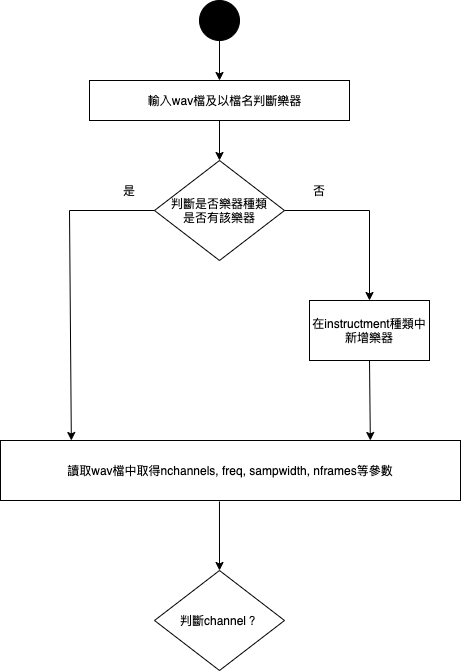

The diagram above was exported from draw.io. Its source (the exported page's mxGraphModel, read from the mxfile embedded in the PNG):
<mxGraphModel dx="1186" dy="746" grid="1" gridSize="10" guides="1" tooltips="1" connect="1" arrows="1" fold="1" page="1" pageScale="1" pageWidth="827" pageHeight="1169" math="0" shadow="0">
  <root>
    <mxCell id="0" />
    <mxCell id="1" parent="0" />
    <mxCell id="iVV8W8ZOHqCXgyHo1nrH-1" value="" style="ellipse;whiteSpace=wrap;html=1;aspect=fixed;fillColor=#000000;" vertex="1" parent="1">
      <mxGeometry x="370" y="40" width="40" height="40" as="geometry" />
    </mxCell>
    <mxCell id="iVV8W8ZOHqCXgyHo1nrH-2" value="" style="endArrow=classic;html=1;entryX=0.5;entryY=0;entryDx=0;entryDy=0;entryPerimeter=0;" edge="1" parent="1" target="iVV8W8ZOHqCXgyHo1nrH-3">
      <mxGeometry width="50" height="50" relative="1" as="geometry">
        <mxPoint x="390" y="80" as="sourcePoint" />
        <mxPoint x="394" y="120" as="targetPoint" />
      </mxGeometry>
    </mxCell>
    <mxCell id="iVV8W8ZOHqCXgyHo1nrH-3" value="" style="rounded=0;whiteSpace=wrap;html=1;" vertex="1" parent="1">
      <mxGeometry x="260" y="120" width="260" height="40" as="geometry" />
    </mxCell>
    <mxCell id="iVV8W8ZOHqCXgyHo1nrH-6" value="&lt;font style=&quot;font-size: 12px&quot;&gt;輸入wav檔及以檔名判斷樂器&lt;/font&gt;" style="text;html=1;resizable=0;autosize=1;align=center;verticalAlign=middle;points=[];fillColor=none;strokeColor=none;rounded=0;" vertex="1" parent="1">
      <mxGeometry x="310" y="130" width="170" height="20" as="geometry" />
    </mxCell>
    <mxCell id="iVV8W8ZOHqCXgyHo1nrH-8" value="" style="endArrow=classic;html=1;exitX=0.5;exitY=1;exitDx=0;exitDy=0;" edge="1" parent="1" source="iVV8W8ZOHqCXgyHo1nrH-3">
      <mxGeometry width="50" height="50" relative="1" as="geometry">
        <mxPoint x="320" y="430" as="sourcePoint" />
        <mxPoint x="390" y="200" as="targetPoint" />
      </mxGeometry>
    </mxCell>
    <mxCell id="iVV8W8ZOHqCXgyHo1nrH-9" value="判斷是否樂器種類&lt;br&gt;是否有該樂器" style="rhombus;whiteSpace=wrap;html=1;" vertex="1" parent="1">
      <mxGeometry x="325" y="200" width="130" height="100" as="geometry" />
    </mxCell>
    <mxCell id="iVV8W8ZOHqCXgyHo1nrH-10" value="" style="endArrow=classic;html=1;entryX=0.154;entryY=0;entryDx=0;entryDy=0;entryPerimeter=0;" edge="1" parent="1" target="iVV8W8ZOHqCXgyHo1nrH-17">
      <mxGeometry width="50" height="50" relative="1" as="geometry">
        <mxPoint x="240" y="250" as="sourcePoint" />
        <mxPoint x="300" y="350" as="targetPoint" />
      </mxGeometry>
    </mxCell>
    <mxCell id="iVV8W8ZOHqCXgyHo1nrH-11" value="" style="endArrow=none;html=1;entryX=0;entryY=0.5;entryDx=0;entryDy=0;" edge="1" parent="1" target="iVV8W8ZOHqCXgyHo1nrH-9">
      <mxGeometry width="50" height="50" relative="1" as="geometry">
        <mxPoint x="240" y="250" as="sourcePoint" />
        <mxPoint x="370" y="380" as="targetPoint" />
      </mxGeometry>
    </mxCell>
    <mxCell id="iVV8W8ZOHqCXgyHo1nrH-12" value="" style="endArrow=none;html=1;exitX=1;exitY=0.5;exitDx=0;exitDy=0;" edge="1" parent="1" source="iVV8W8ZOHqCXgyHo1nrH-9">
      <mxGeometry width="50" height="50" relative="1" as="geometry">
        <mxPoint x="320" y="430" as="sourcePoint" />
        <mxPoint x="540" y="250" as="targetPoint" />
      </mxGeometry>
    </mxCell>
    <mxCell id="iVV8W8ZOHqCXgyHo1nrH-13" value="" style="endArrow=classic;html=1;" edge="1" parent="1">
      <mxGeometry width="50" height="50" relative="1" as="geometry">
        <mxPoint x="540" y="250" as="sourcePoint" />
        <mxPoint x="540" y="340" as="targetPoint" />
      </mxGeometry>
    </mxCell>
    <mxCell id="iVV8W8ZOHqCXgyHo1nrH-14" value="是" style="text;html=1;strokeColor=none;fillColor=none;align=center;verticalAlign=middle;whiteSpace=wrap;rounded=0;" vertex="1" parent="1">
      <mxGeometry x="280" y="220" width="40" height="20" as="geometry" />
    </mxCell>
    <mxCell id="iVV8W8ZOHqCXgyHo1nrH-15" value="否" style="text;html=1;strokeColor=none;fillColor=none;align=center;verticalAlign=middle;whiteSpace=wrap;rounded=0;" vertex="1" parent="1">
      <mxGeometry x="470" y="220" width="40" height="20" as="geometry" />
    </mxCell>
    <mxCell id="iVV8W8ZOHqCXgyHo1nrH-16" value="在instructment種類中新增樂器" style="rounded=0;whiteSpace=wrap;html=1;fillColor=#FFFFFF;" vertex="1" parent="1">
      <mxGeometry x="480" y="340" width="120" height="60" as="geometry" />
    </mxCell>
    <mxCell id="iVV8W8ZOHqCXgyHo1nrH-17" value="讀取wav檔中取得nchannels, freq, sampwidth, nframes等參數" style="rounded=0;whiteSpace=wrap;html=1;fillColor=#FFFFFF;" vertex="1" parent="1">
      <mxGeometry x="171" y="480" width="460" height="60" as="geometry" />
    </mxCell>
    <mxCell id="iVV8W8ZOHqCXgyHo1nrH-19" value="" style="endArrow=classic;html=1;exitX=0.5;exitY=1;exitDx=0;exitDy=0;entryX=0.804;entryY=0;entryDx=0;entryDy=0;entryPerimeter=0;" edge="1" parent="1" source="iVV8W8ZOHqCXgyHo1nrH-16" target="iVV8W8ZOHqCXgyHo1nrH-17">
      <mxGeometry width="50" height="50" relative="1" as="geometry">
        <mxPoint x="320" y="430" as="sourcePoint" />
        <mxPoint x="370" y="380" as="targetPoint" />
      </mxGeometry>
    </mxCell>
    <mxCell id="iVV8W8ZOHqCXgyHo1nrH-20" value="" style="endArrow=classic;html=1;exitX=0.476;exitY=1.017;exitDx=0;exitDy=0;exitPerimeter=0;" edge="1" parent="1" source="iVV8W8ZOHqCXgyHo1nrH-17">
      <mxGeometry width="50" height="50" relative="1" as="geometry">
        <mxPoint x="320" y="430" as="sourcePoint" />
        <mxPoint x="390" y="610" as="targetPoint" />
      </mxGeometry>
    </mxCell>
    <mxCell id="iVV8W8ZOHqCXgyHo1nrH-21" value="判斷channel？" style="rhombus;whiteSpace=wrap;html=1;" vertex="1" parent="1">
      <mxGeometry x="325" y="610" width="130" height="100" as="geometry" />
    </mxCell>
  </root>
</mxGraphModel>